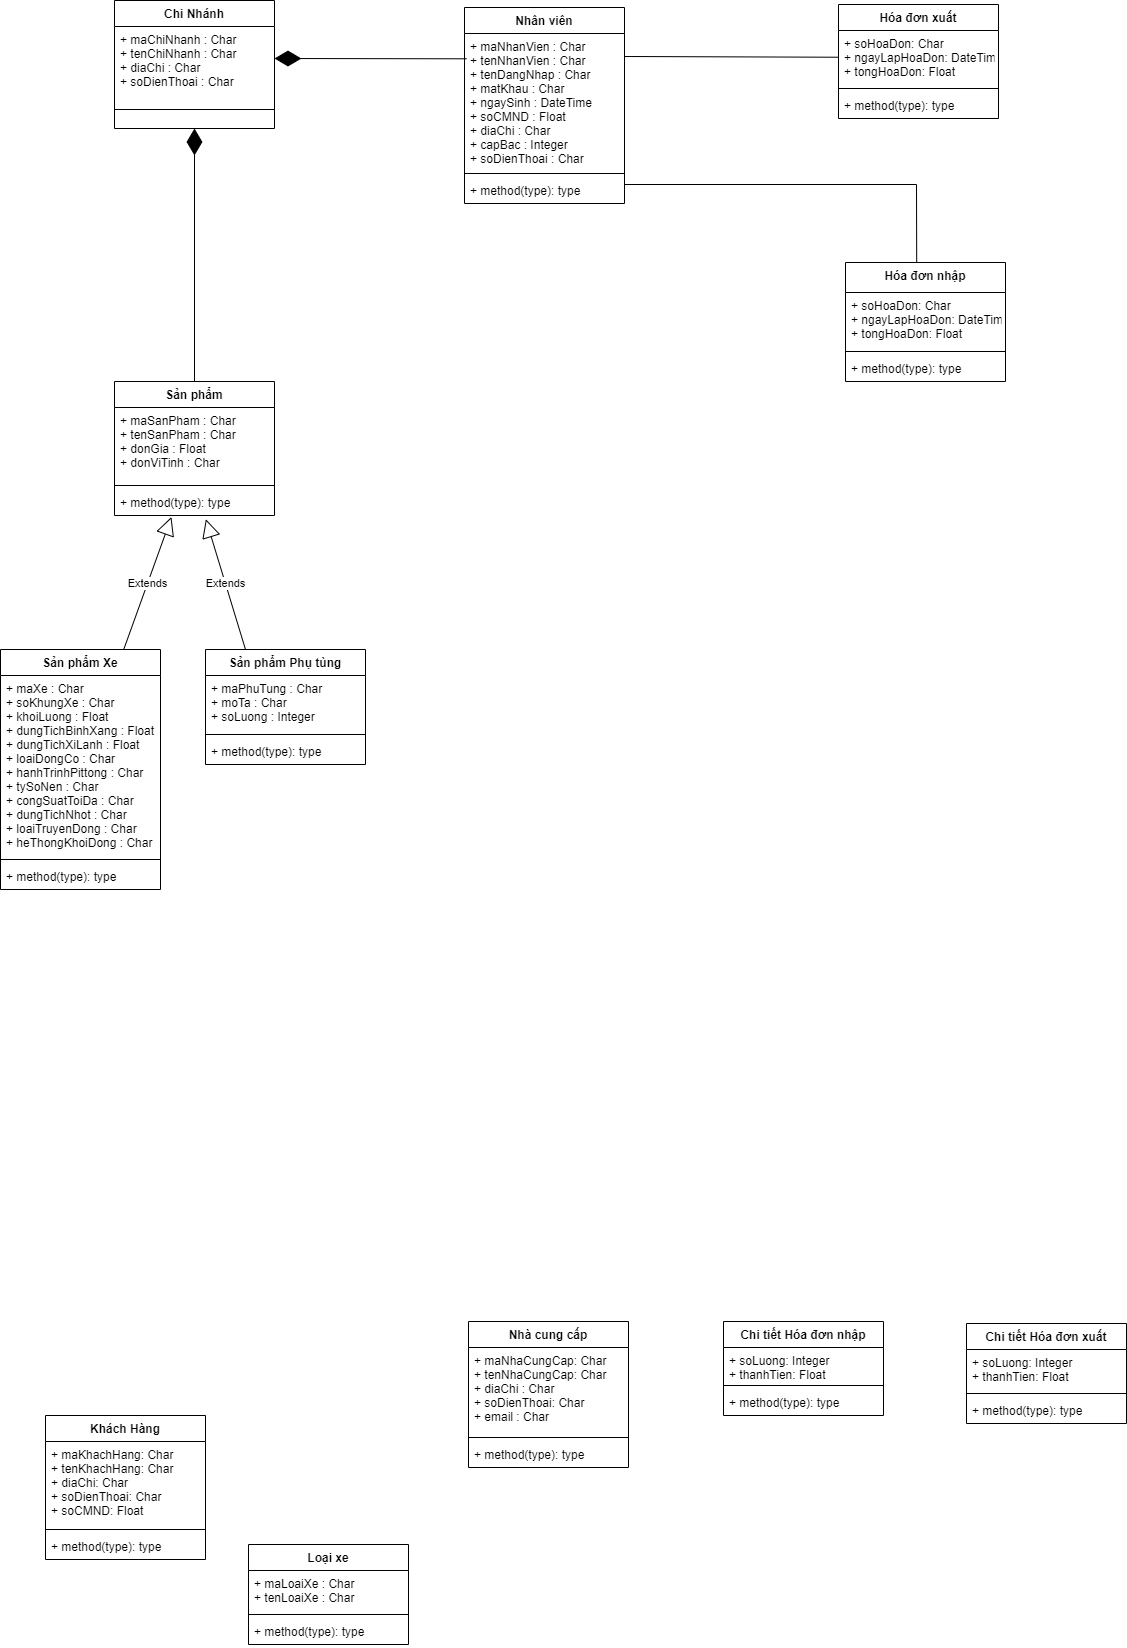

The diagram above was exported from draw.io. Its source (the exported page's mxGraphModel, read from the mxfile embedded in the PNG):
<mxGraphModel dx="1826" dy="840" grid="0" gridSize="10" guides="1" tooltips="1" connect="1" arrows="1" fold="1" page="1" pageScale="1" pageWidth="2336" pageHeight="1654" math="0" shadow="0">
  <root>
    <mxCell id="0" />
    <mxCell id="1" parent="0" />
    <mxCell id="bp2uRx5JBLsQesLKIyib-1" value="Chi Nhánh" style="swimlane;fontStyle=1;align=center;verticalAlign=top;childLayout=stackLayout;horizontal=1;startSize=26;horizontalStack=0;resizeParent=1;resizeParentMax=0;resizeLast=0;collapsible=1;marginBottom=0;" vertex="1" parent="1">
      <mxGeometry x="157" y="83" width="160" height="128" as="geometry" />
    </mxCell>
    <mxCell id="bp2uRx5JBLsQesLKIyib-2" value="+ maChiNhanh : Char&#10;+ tenChiNhanh : Char&#10;+ diaChi : Char&#10;+ soDienThoai : Char" style="text;strokeColor=none;fillColor=none;align=left;verticalAlign=top;spacingLeft=4;spacingRight=4;overflow=hidden;rotatable=0;points=[[0,0.5],[1,0.5]];portConstraint=eastwest;" vertex="1" parent="bp2uRx5JBLsQesLKIyib-1">
      <mxGeometry y="26" width="160" height="64" as="geometry" />
    </mxCell>
    <mxCell id="bp2uRx5JBLsQesLKIyib-3" value="" style="line;strokeWidth=1;fillColor=none;align=left;verticalAlign=middle;spacingTop=-1;spacingLeft=3;spacingRight=3;rotatable=0;labelPosition=right;points=[];portConstraint=eastwest;strokeColor=inherit;" vertex="1" parent="bp2uRx5JBLsQesLKIyib-1">
      <mxGeometry y="90" width="160" height="38" as="geometry" />
    </mxCell>
    <mxCell id="bp2uRx5JBLsQesLKIyib-5" value="Khách Hàng" style="swimlane;fontStyle=1;align=center;verticalAlign=top;childLayout=stackLayout;horizontal=1;startSize=26;horizontalStack=0;resizeParent=1;resizeParentMax=0;resizeLast=0;collapsible=1;marginBottom=0;" vertex="1" parent="1">
      <mxGeometry x="88" y="1498" width="160" height="144" as="geometry" />
    </mxCell>
    <mxCell id="bp2uRx5JBLsQesLKIyib-6" value="+ maKhachHang: Char&#10;+ tenKhachHang: Char&#10;+ diaChi: Char&#10;+ soDienThoai: Char&#10;+ soCMND: Float" style="text;strokeColor=none;fillColor=none;align=left;verticalAlign=top;spacingLeft=4;spacingRight=4;overflow=hidden;rotatable=0;points=[[0,0.5],[1,0.5]];portConstraint=eastwest;" vertex="1" parent="bp2uRx5JBLsQesLKIyib-5">
      <mxGeometry y="26" width="160" height="84" as="geometry" />
    </mxCell>
    <mxCell id="bp2uRx5JBLsQesLKIyib-7" value="" style="line;strokeWidth=1;fillColor=none;align=left;verticalAlign=middle;spacingTop=-1;spacingLeft=3;spacingRight=3;rotatable=0;labelPosition=right;points=[];portConstraint=eastwest;strokeColor=inherit;" vertex="1" parent="bp2uRx5JBLsQesLKIyib-5">
      <mxGeometry y="110" width="160" height="8" as="geometry" />
    </mxCell>
    <mxCell id="bp2uRx5JBLsQesLKIyib-8" value="+ method(type): type" style="text;strokeColor=none;fillColor=none;align=left;verticalAlign=top;spacingLeft=4;spacingRight=4;overflow=hidden;rotatable=0;points=[[0,0.5],[1,0.5]];portConstraint=eastwest;" vertex="1" parent="bp2uRx5JBLsQesLKIyib-5">
      <mxGeometry y="118" width="160" height="26" as="geometry" />
    </mxCell>
    <mxCell id="bp2uRx5JBLsQesLKIyib-9" value="Nhà cung cấp" style="swimlane;fontStyle=1;align=center;verticalAlign=top;childLayout=stackLayout;horizontal=1;startSize=26;horizontalStack=0;resizeParent=1;resizeParentMax=0;resizeLast=0;collapsible=1;marginBottom=0;" vertex="1" parent="1">
      <mxGeometry x="511" y="1404" width="160" height="146" as="geometry" />
    </mxCell>
    <mxCell id="bp2uRx5JBLsQesLKIyib-10" value="+ maNhaCungCap: Char&#10;+ tenNhaCungCap: Char&#10;+ diaChi : Char&#10;+ soDienThoai: Char&#10;+ email : Char" style="text;strokeColor=none;fillColor=none;align=left;verticalAlign=top;spacingLeft=4;spacingRight=4;overflow=hidden;rotatable=0;points=[[0,0.5],[1,0.5]];portConstraint=eastwest;" vertex="1" parent="bp2uRx5JBLsQesLKIyib-9">
      <mxGeometry y="26" width="160" height="86" as="geometry" />
    </mxCell>
    <mxCell id="bp2uRx5JBLsQesLKIyib-11" value="" style="line;strokeWidth=1;fillColor=none;align=left;verticalAlign=middle;spacingTop=-1;spacingLeft=3;spacingRight=3;rotatable=0;labelPosition=right;points=[];portConstraint=eastwest;strokeColor=inherit;" vertex="1" parent="bp2uRx5JBLsQesLKIyib-9">
      <mxGeometry y="112" width="160" height="8" as="geometry" />
    </mxCell>
    <mxCell id="bp2uRx5JBLsQesLKIyib-12" value="+ method(type): type" style="text;strokeColor=none;fillColor=none;align=left;verticalAlign=top;spacingLeft=4;spacingRight=4;overflow=hidden;rotatable=0;points=[[0,0.5],[1,0.5]];portConstraint=eastwest;" vertex="1" parent="bp2uRx5JBLsQesLKIyib-9">
      <mxGeometry y="120" width="160" height="26" as="geometry" />
    </mxCell>
    <mxCell id="bp2uRx5JBLsQesLKIyib-13" value="Hóa đơn nhập" style="swimlane;fontStyle=1;align=center;verticalAlign=top;childLayout=stackLayout;horizontal=1;startSize=30;horizontalStack=0;resizeParent=1;resizeParentMax=0;resizeLast=0;collapsible=1;marginBottom=0;" vertex="1" parent="1">
      <mxGeometry x="888" y="345" width="160" height="119" as="geometry" />
    </mxCell>
    <mxCell id="bp2uRx5JBLsQesLKIyib-14" value="+ soHoaDon: Char&#10;+ ngayLapHoaDon: DateTime&#10;+ tongHoaDon: Float" style="text;strokeColor=none;fillColor=none;align=left;verticalAlign=top;spacingLeft=4;spacingRight=4;overflow=hidden;rotatable=0;points=[[0,0.5],[1,0.5]];portConstraint=eastwest;" vertex="1" parent="bp2uRx5JBLsQesLKIyib-13">
      <mxGeometry y="30" width="160" height="55" as="geometry" />
    </mxCell>
    <mxCell id="bp2uRx5JBLsQesLKIyib-15" value="" style="line;strokeWidth=1;fillColor=none;align=left;verticalAlign=middle;spacingTop=-1;spacingLeft=3;spacingRight=3;rotatable=0;labelPosition=right;points=[];portConstraint=eastwest;strokeColor=inherit;" vertex="1" parent="bp2uRx5JBLsQesLKIyib-13">
      <mxGeometry y="85" width="160" height="8" as="geometry" />
    </mxCell>
    <mxCell id="bp2uRx5JBLsQesLKIyib-16" value="+ method(type): type" style="text;strokeColor=none;fillColor=none;align=left;verticalAlign=top;spacingLeft=4;spacingRight=4;overflow=hidden;rotatable=0;points=[[0,0.5],[1,0.5]];portConstraint=eastwest;" vertex="1" parent="bp2uRx5JBLsQesLKIyib-13">
      <mxGeometry y="93" width="160" height="26" as="geometry" />
    </mxCell>
    <mxCell id="bp2uRx5JBLsQesLKIyib-17" value="Nhân viên" style="swimlane;fontStyle=1;align=center;verticalAlign=top;childLayout=stackLayout;horizontal=1;startSize=26;horizontalStack=0;resizeParent=1;resizeParentMax=0;resizeLast=0;collapsible=1;marginBottom=0;" vertex="1" parent="1">
      <mxGeometry x="507" y="90" width="160" height="196" as="geometry" />
    </mxCell>
    <mxCell id="bp2uRx5JBLsQesLKIyib-18" value="+ maNhanVien : Char&#10;+ tenNhanVien : Char&#10;+ tenDangNhap : Char&#10;+ matKhau : Char&#10;+ ngaySinh : DateTime&#10;+ soCMND : Float&#10;+ diaChi : Char&#10;+ capBac : Integer&#10;+ soDienThoai : Char" style="text;strokeColor=none;fillColor=none;align=left;verticalAlign=top;spacingLeft=4;spacingRight=4;overflow=hidden;rotatable=0;points=[[0,0.5],[1,0.5]];portConstraint=eastwest;" vertex="1" parent="bp2uRx5JBLsQesLKIyib-17">
      <mxGeometry y="26" width="160" height="136" as="geometry" />
    </mxCell>
    <mxCell id="bp2uRx5JBLsQesLKIyib-19" value="" style="line;strokeWidth=1;fillColor=none;align=left;verticalAlign=middle;spacingTop=-1;spacingLeft=3;spacingRight=3;rotatable=0;labelPosition=right;points=[];portConstraint=eastwest;strokeColor=inherit;" vertex="1" parent="bp2uRx5JBLsQesLKIyib-17">
      <mxGeometry y="162" width="160" height="8" as="geometry" />
    </mxCell>
    <mxCell id="bp2uRx5JBLsQesLKIyib-20" value="+ method(type): type" style="text;strokeColor=none;fillColor=none;align=left;verticalAlign=top;spacingLeft=4;spacingRight=4;overflow=hidden;rotatable=0;points=[[0,0.5],[1,0.5]];portConstraint=eastwest;" vertex="1" parent="bp2uRx5JBLsQesLKIyib-17">
      <mxGeometry y="170" width="160" height="26" as="geometry" />
    </mxCell>
    <mxCell id="bp2uRx5JBLsQesLKIyib-21" value="Loại xe" style="swimlane;fontStyle=1;align=center;verticalAlign=top;childLayout=stackLayout;horizontal=1;startSize=26;horizontalStack=0;resizeParent=1;resizeParentMax=0;resizeLast=0;collapsible=1;marginBottom=0;" vertex="1" parent="1">
      <mxGeometry x="291" y="1627" width="160" height="100" as="geometry" />
    </mxCell>
    <mxCell id="bp2uRx5JBLsQesLKIyib-22" value="+ maLoaiXe : Char&#10;+ tenLoaiXe : Char" style="text;strokeColor=none;fillColor=none;align=left;verticalAlign=top;spacingLeft=4;spacingRight=4;overflow=hidden;rotatable=0;points=[[0,0.5],[1,0.5]];portConstraint=eastwest;" vertex="1" parent="bp2uRx5JBLsQesLKIyib-21">
      <mxGeometry y="26" width="160" height="40" as="geometry" />
    </mxCell>
    <mxCell id="bp2uRx5JBLsQesLKIyib-23" value="" style="line;strokeWidth=1;fillColor=none;align=left;verticalAlign=middle;spacingTop=-1;spacingLeft=3;spacingRight=3;rotatable=0;labelPosition=right;points=[];portConstraint=eastwest;strokeColor=inherit;" vertex="1" parent="bp2uRx5JBLsQesLKIyib-21">
      <mxGeometry y="66" width="160" height="8" as="geometry" />
    </mxCell>
    <mxCell id="bp2uRx5JBLsQesLKIyib-24" value="+ method(type): type" style="text;strokeColor=none;fillColor=none;align=left;verticalAlign=top;spacingLeft=4;spacingRight=4;overflow=hidden;rotatable=0;points=[[0,0.5],[1,0.5]];portConstraint=eastwest;" vertex="1" parent="bp2uRx5JBLsQesLKIyib-21">
      <mxGeometry y="74" width="160" height="26" as="geometry" />
    </mxCell>
    <mxCell id="bp2uRx5JBLsQesLKIyib-25" value="Sản phẩm Phụ tùng" style="swimlane;fontStyle=1;align=center;verticalAlign=top;childLayout=stackLayout;horizontal=1;startSize=26;horizontalStack=0;resizeParent=1;resizeParentMax=0;resizeLast=0;collapsible=1;marginBottom=0;" vertex="1" parent="1">
      <mxGeometry x="248" y="732" width="160" height="115" as="geometry" />
    </mxCell>
    <mxCell id="bp2uRx5JBLsQesLKIyib-26" value="+ maPhuTung : Char&#10;+ moTa : Char&#10;+ soLuong : Integer" style="text;strokeColor=none;fillColor=none;align=left;verticalAlign=top;spacingLeft=4;spacingRight=4;overflow=hidden;rotatable=0;points=[[0,0.5],[1,0.5]];portConstraint=eastwest;" vertex="1" parent="bp2uRx5JBLsQesLKIyib-25">
      <mxGeometry y="26" width="160" height="55" as="geometry" />
    </mxCell>
    <mxCell id="bp2uRx5JBLsQesLKIyib-27" value="" style="line;strokeWidth=1;fillColor=none;align=left;verticalAlign=middle;spacingTop=-1;spacingLeft=3;spacingRight=3;rotatable=0;labelPosition=right;points=[];portConstraint=eastwest;strokeColor=inherit;" vertex="1" parent="bp2uRx5JBLsQesLKIyib-25">
      <mxGeometry y="81" width="160" height="8" as="geometry" />
    </mxCell>
    <mxCell id="bp2uRx5JBLsQesLKIyib-28" value="+ method(type): type" style="text;strokeColor=none;fillColor=none;align=left;verticalAlign=top;spacingLeft=4;spacingRight=4;overflow=hidden;rotatable=0;points=[[0,0.5],[1,0.5]];portConstraint=eastwest;" vertex="1" parent="bp2uRx5JBLsQesLKIyib-25">
      <mxGeometry y="89" width="160" height="26" as="geometry" />
    </mxCell>
    <mxCell id="bp2uRx5JBLsQesLKIyib-29" value="Sản phẩm Xe" style="swimlane;fontStyle=1;align=center;verticalAlign=top;childLayout=stackLayout;horizontal=1;startSize=26;horizontalStack=0;resizeParent=1;resizeParentMax=0;resizeLast=0;collapsible=1;marginBottom=0;" vertex="1" parent="1">
      <mxGeometry x="43" y="732" width="160" height="240" as="geometry" />
    </mxCell>
    <mxCell id="bp2uRx5JBLsQesLKIyib-30" value="+ maXe : Char&#10;+ soKhungXe : Char&#10;+ khoiLuong : Float&#10;+ dungTichBinhXang : Float&#10;+ dungTichXiLanh : Float&#10;+ loaiDongCo : Char&#10;+ hanhTrinhPittong : Char&#10;+ tySoNen : Char&#10;+ congSuatToiDa : Char&#10;+ dungTichNhot : Char&#10;+ loaiTruyenDong : Char&#10;+ heThongKhoiDong : Char" style="text;strokeColor=none;fillColor=none;align=left;verticalAlign=top;spacingLeft=4;spacingRight=4;overflow=hidden;rotatable=0;points=[[0,0.5],[1,0.5]];portConstraint=eastwest;" vertex="1" parent="bp2uRx5JBLsQesLKIyib-29">
      <mxGeometry y="26" width="160" height="180" as="geometry" />
    </mxCell>
    <mxCell id="bp2uRx5JBLsQesLKIyib-31" value="" style="line;strokeWidth=1;fillColor=none;align=left;verticalAlign=middle;spacingTop=-1;spacingLeft=3;spacingRight=3;rotatable=0;labelPosition=right;points=[];portConstraint=eastwest;strokeColor=inherit;" vertex="1" parent="bp2uRx5JBLsQesLKIyib-29">
      <mxGeometry y="206" width="160" height="8" as="geometry" />
    </mxCell>
    <mxCell id="bp2uRx5JBLsQesLKIyib-32" value="+ method(type): type" style="text;strokeColor=none;fillColor=none;align=left;verticalAlign=top;spacingLeft=4;spacingRight=4;overflow=hidden;rotatable=0;points=[[0,0.5],[1,0.5]];portConstraint=eastwest;" vertex="1" parent="bp2uRx5JBLsQesLKIyib-29">
      <mxGeometry y="214" width="160" height="26" as="geometry" />
    </mxCell>
    <mxCell id="bp2uRx5JBLsQesLKIyib-33" value="Sản phẩm" style="swimlane;fontStyle=1;align=center;verticalAlign=top;childLayout=stackLayout;horizontal=1;startSize=26;horizontalStack=0;resizeParent=1;resizeParentMax=0;resizeLast=0;collapsible=1;marginBottom=0;" vertex="1" parent="1">
      <mxGeometry x="157" y="464" width="160" height="134" as="geometry" />
    </mxCell>
    <mxCell id="bp2uRx5JBLsQesLKIyib-34" value="+ maSanPham : Char&#10;+ tenSanPham : Char&#10;+ donGia : Float&#10;+ donViTinh : Char" style="text;strokeColor=none;fillColor=none;align=left;verticalAlign=top;spacingLeft=4;spacingRight=4;overflow=hidden;rotatable=0;points=[[0,0.5],[1,0.5]];portConstraint=eastwest;" vertex="1" parent="bp2uRx5JBLsQesLKIyib-33">
      <mxGeometry y="26" width="160" height="74" as="geometry" />
    </mxCell>
    <mxCell id="bp2uRx5JBLsQesLKIyib-35" value="" style="line;strokeWidth=1;fillColor=none;align=left;verticalAlign=middle;spacingTop=-1;spacingLeft=3;spacingRight=3;rotatable=0;labelPosition=right;points=[];portConstraint=eastwest;strokeColor=inherit;" vertex="1" parent="bp2uRx5JBLsQesLKIyib-33">
      <mxGeometry y="100" width="160" height="8" as="geometry" />
    </mxCell>
    <mxCell id="bp2uRx5JBLsQesLKIyib-49" value="+ method(type): type" style="text;strokeColor=none;fillColor=none;align=left;verticalAlign=top;spacingLeft=4;spacingRight=4;overflow=hidden;rotatable=0;points=[[0,0.5],[1,0.5]];portConstraint=eastwest;" vertex="1" parent="bp2uRx5JBLsQesLKIyib-33">
      <mxGeometry y="108" width="160" height="26" as="geometry" />
    </mxCell>
    <mxCell id="bp2uRx5JBLsQesLKIyib-37" value="Chi tiết Hóa đơn xuất" style="swimlane;fontStyle=1;align=center;verticalAlign=top;childLayout=stackLayout;horizontal=1;startSize=26;horizontalStack=0;resizeParent=1;resizeParentMax=0;resizeLast=0;collapsible=1;marginBottom=0;" vertex="1" parent="1">
      <mxGeometry x="1009" y="1406" width="160" height="100" as="geometry" />
    </mxCell>
    <mxCell id="bp2uRx5JBLsQesLKIyib-38" value="+ soLuong: Integer&#10;+ thanhTien: Float" style="text;strokeColor=none;fillColor=none;align=left;verticalAlign=top;spacingLeft=4;spacingRight=4;overflow=hidden;rotatable=0;points=[[0,0.5],[1,0.5]];portConstraint=eastwest;" vertex="1" parent="bp2uRx5JBLsQesLKIyib-37">
      <mxGeometry y="26" width="160" height="40" as="geometry" />
    </mxCell>
    <mxCell id="bp2uRx5JBLsQesLKIyib-39" value="" style="line;strokeWidth=1;fillColor=none;align=left;verticalAlign=middle;spacingTop=-1;spacingLeft=3;spacingRight=3;rotatable=0;labelPosition=right;points=[];portConstraint=eastwest;strokeColor=inherit;" vertex="1" parent="bp2uRx5JBLsQesLKIyib-37">
      <mxGeometry y="66" width="160" height="8" as="geometry" />
    </mxCell>
    <mxCell id="bp2uRx5JBLsQesLKIyib-40" value="+ method(type): type" style="text;strokeColor=none;fillColor=none;align=left;verticalAlign=top;spacingLeft=4;spacingRight=4;overflow=hidden;rotatable=0;points=[[0,0.5],[1,0.5]];portConstraint=eastwest;" vertex="1" parent="bp2uRx5JBLsQesLKIyib-37">
      <mxGeometry y="74" width="160" height="26" as="geometry" />
    </mxCell>
    <mxCell id="bp2uRx5JBLsQesLKIyib-41" value="Chi tiết Hóa đơn nhập" style="swimlane;fontStyle=1;align=center;verticalAlign=top;childLayout=stackLayout;horizontal=1;startSize=26;horizontalStack=0;resizeParent=1;resizeParentMax=0;resizeLast=0;collapsible=1;marginBottom=0;" vertex="1" parent="1">
      <mxGeometry x="766" y="1404" width="160" height="94" as="geometry" />
    </mxCell>
    <mxCell id="bp2uRx5JBLsQesLKIyib-42" value="+ soLuong: Integer&#10;+ thanhTien: Float" style="text;strokeColor=none;fillColor=none;align=left;verticalAlign=top;spacingLeft=4;spacingRight=4;overflow=hidden;rotatable=0;points=[[0,0.5],[1,0.5]];portConstraint=eastwest;" vertex="1" parent="bp2uRx5JBLsQesLKIyib-41">
      <mxGeometry y="26" width="160" height="34" as="geometry" />
    </mxCell>
    <mxCell id="bp2uRx5JBLsQesLKIyib-43" value="" style="line;strokeWidth=1;fillColor=none;align=left;verticalAlign=middle;spacingTop=-1;spacingLeft=3;spacingRight=3;rotatable=0;labelPosition=right;points=[];portConstraint=eastwest;strokeColor=inherit;" vertex="1" parent="bp2uRx5JBLsQesLKIyib-41">
      <mxGeometry y="60" width="160" height="8" as="geometry" />
    </mxCell>
    <mxCell id="bp2uRx5JBLsQesLKIyib-44" value="+ method(type): type" style="text;strokeColor=none;fillColor=none;align=left;verticalAlign=top;spacingLeft=4;spacingRight=4;overflow=hidden;rotatable=0;points=[[0,0.5],[1,0.5]];portConstraint=eastwest;" vertex="1" parent="bp2uRx5JBLsQesLKIyib-41">
      <mxGeometry y="68" width="160" height="26" as="geometry" />
    </mxCell>
    <mxCell id="bp2uRx5JBLsQesLKIyib-45" value="Hóa đơn xuất" style="swimlane;fontStyle=1;align=center;verticalAlign=top;childLayout=stackLayout;horizontal=1;startSize=26;horizontalStack=0;resizeParent=1;resizeParentMax=0;resizeLast=0;collapsible=1;marginBottom=0;" vertex="1" parent="1">
      <mxGeometry x="881" y="87" width="160" height="114" as="geometry" />
    </mxCell>
    <mxCell id="bp2uRx5JBLsQesLKIyib-46" value="+ soHoaDon: Char&#10;+ ngayLapHoaDon: DateTime&#10;+ tongHoaDon: Float" style="text;strokeColor=none;fillColor=none;align=left;verticalAlign=top;spacingLeft=4;spacingRight=4;overflow=hidden;rotatable=0;points=[[0,0.5],[1,0.5]];portConstraint=eastwest;" vertex="1" parent="bp2uRx5JBLsQesLKIyib-45">
      <mxGeometry y="26" width="160" height="54" as="geometry" />
    </mxCell>
    <mxCell id="bp2uRx5JBLsQesLKIyib-47" value="" style="line;strokeWidth=1;fillColor=none;align=left;verticalAlign=middle;spacingTop=-1;spacingLeft=3;spacingRight=3;rotatable=0;labelPosition=right;points=[];portConstraint=eastwest;strokeColor=inherit;" vertex="1" parent="bp2uRx5JBLsQesLKIyib-45">
      <mxGeometry y="80" width="160" height="8" as="geometry" />
    </mxCell>
    <mxCell id="bp2uRx5JBLsQesLKIyib-48" value="+ method(type): type" style="text;strokeColor=none;fillColor=none;align=left;verticalAlign=top;spacingLeft=4;spacingRight=4;overflow=hidden;rotatable=0;points=[[0,0.5],[1,0.5]];portConstraint=eastwest;" vertex="1" parent="bp2uRx5JBLsQesLKIyib-45">
      <mxGeometry y="88" width="160" height="26" as="geometry" />
    </mxCell>
    <mxCell id="bp2uRx5JBLsQesLKIyib-50" value="" style="endArrow=diamondThin;endFill=1;endSize=24;html=1;rounded=0;entryX=0.5;entryY=1;entryDx=0;entryDy=0;" edge="1" parent="1" source="bp2uRx5JBLsQesLKIyib-33" target="bp2uRx5JBLsQesLKIyib-1">
      <mxGeometry width="160" relative="1" as="geometry">
        <mxPoint x="824" y="295" as="sourcePoint" />
        <mxPoint x="223" y="209" as="targetPoint" />
      </mxGeometry>
    </mxCell>
    <mxCell id="bp2uRx5JBLsQesLKIyib-51" value="" style="endArrow=diamondThin;endFill=1;endSize=24;html=1;rounded=0;entryX=1;entryY=0.5;entryDx=0;entryDy=0;exitX=0.013;exitY=0.186;exitDx=0;exitDy=0;exitPerimeter=0;" edge="1" parent="1" source="bp2uRx5JBLsQesLKIyib-18" target="bp2uRx5JBLsQesLKIyib-2">
      <mxGeometry width="160" relative="1" as="geometry">
        <mxPoint x="247" y="378" as="sourcePoint" />
        <mxPoint x="247" y="221" as="targetPoint" />
      </mxGeometry>
    </mxCell>
    <mxCell id="bp2uRx5JBLsQesLKIyib-52" value="Extends" style="endArrow=block;endSize=16;endFill=0;html=1;rounded=0;entryX=0.356;entryY=1.055;entryDx=0;entryDy=0;entryPerimeter=0;" edge="1" parent="1" source="bp2uRx5JBLsQesLKIyib-29" target="bp2uRx5JBLsQesLKIyib-49">
      <mxGeometry width="160" relative="1" as="geometry">
        <mxPoint x="111" y="727" as="sourcePoint" />
        <mxPoint x="271" y="727" as="targetPoint" />
      </mxGeometry>
    </mxCell>
    <mxCell id="bp2uRx5JBLsQesLKIyib-53" value="Extends" style="endArrow=block;endSize=16;endFill=0;html=1;rounded=0;entryX=0.571;entryY=1.143;entryDx=0;entryDy=0;entryPerimeter=0;exitX=0.25;exitY=0;exitDx=0;exitDy=0;" edge="1" parent="1" source="bp2uRx5JBLsQesLKIyib-25" target="bp2uRx5JBLsQesLKIyib-49">
      <mxGeometry width="160" relative="1" as="geometry">
        <mxPoint x="133" y="742.0000000000002" as="sourcePoint" />
        <mxPoint x="223.96000000000004" y="609.4300000000001" as="targetPoint" />
      </mxGeometry>
    </mxCell>
    <mxCell id="bp2uRx5JBLsQesLKIyib-55" value="" style="endArrow=none;html=1;rounded=0;exitX=1;exitY=0.25;exitDx=0;exitDy=0;" edge="1" parent="1" source="bp2uRx5JBLsQesLKIyib-17" target="bp2uRx5JBLsQesLKIyib-46">
      <mxGeometry width="50" height="50" relative="1" as="geometry">
        <mxPoint x="783" y="419" as="sourcePoint" />
        <mxPoint x="833" y="369" as="targetPoint" />
      </mxGeometry>
    </mxCell>
    <mxCell id="bp2uRx5JBLsQesLKIyib-56" value="" style="endArrow=none;html=1;rounded=0;exitX=1;exitY=0.25;exitDx=0;exitDy=0;entryX=0.445;entryY=-0.004;entryDx=0;entryDy=0;entryPerimeter=0;" edge="1" parent="1" target="bp2uRx5JBLsQesLKIyib-13">
      <mxGeometry width="50" height="50" relative="1" as="geometry">
        <mxPoint x="667" y="267" as="sourcePoint" />
        <mxPoint x="881" y="267.72789115646253" as="targetPoint" />
        <Array as="points">
          <mxPoint x="959" y="267" />
        </Array>
      </mxGeometry>
    </mxCell>
  </root>
</mxGraphModel>